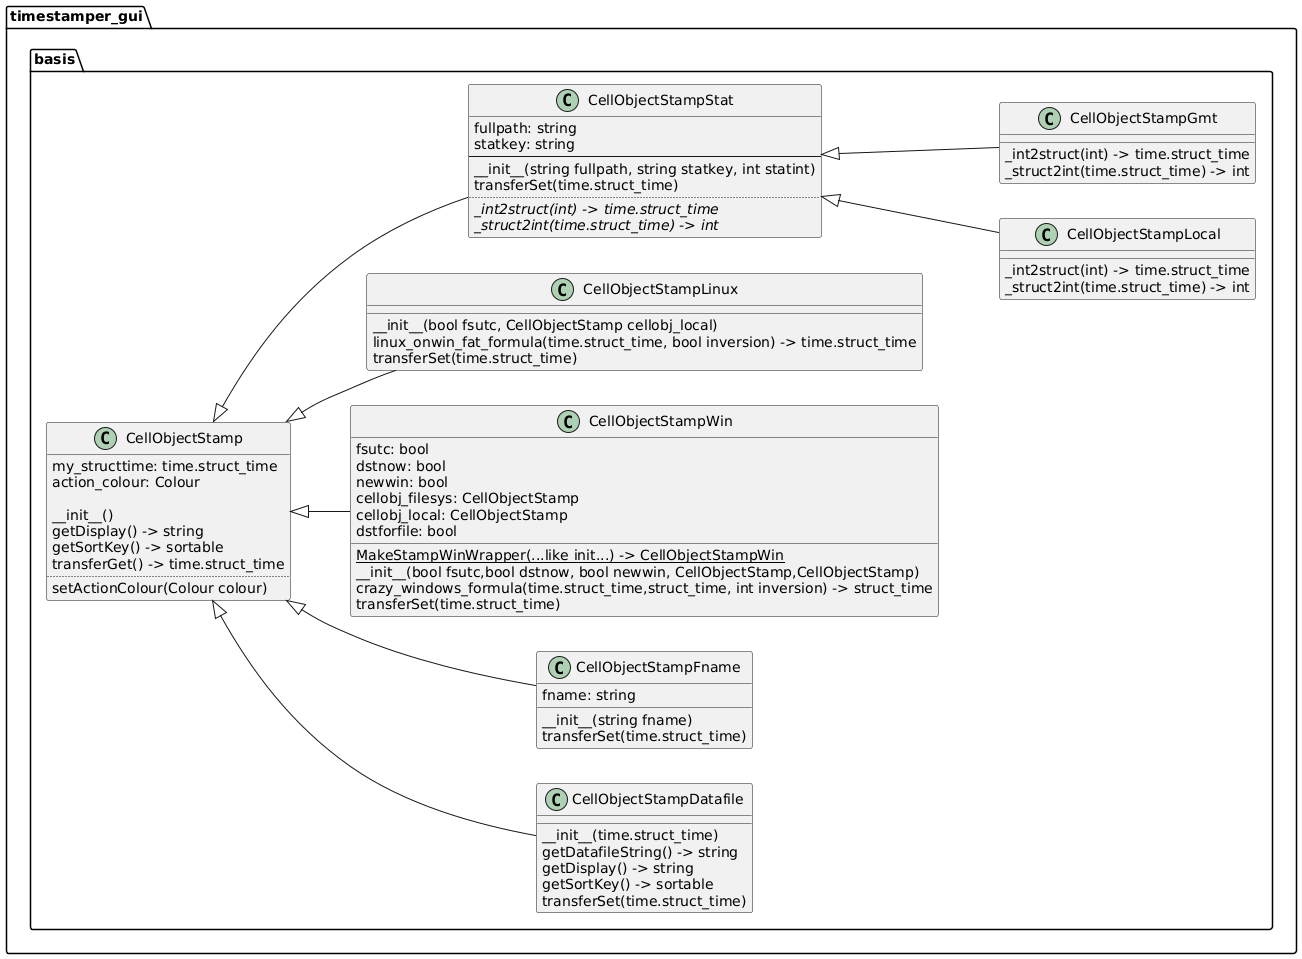

The diagram above was rendered by PlantUML. Its source (embedded in the PNG):
@startuml classes-5-co-stamp

left to right direction

class timestamper_gui.basis.CellObjectStampDatafile {
  __init__(time.struct_time)
  getDatafileString() -> string
  getDisplay() -> string
  getSortKey() -> sortable
  transferSet(time.struct_time)
}

class timestamper_gui.basis.CellObjectStampFname {
  fname: string

  __init__(string fname)
  transferSet(time.struct_time)
}

class timestamper_gui.basis.CellObjectStampWin {
  fsutc: bool
  dstnow: bool
  newwin: bool
  cellobj_filesys: CellObjectStamp
  cellobj_local: CellObjectStamp
  dstforfile: bool

  {static} MakeStampWinWrapper(...like init...) -> CellObjectStampWin
  __init__(bool fsutc,bool dstnow, bool newwin, CellObjectStamp,CellObjectStamp)
  crazy_windows_formula(time.struct_time,struct_time, int inversion) -> struct_time
  transferSet(time.struct_time)
}

class timestamper_gui.basis.CellObjectStampLinux {
  __init__(bool fsutc, CellObjectStamp cellobj_local)
  linux_onwin_fat_formula(time.struct_time, bool inversion) -> time.struct_time
  transferSet(time.struct_time)
}

class timestamper_gui.basis.CellObjectStampStat {
  fullpath: string
  statkey: string
  --
  __init__(string fullpath, string statkey, int statint)
  transferSet(time.struct_time)
  ..
  {abstract} _int2struct(int) -> time.struct_time
  {abstract} _struct2int(time.struct_time) -> int
}
class timestamper_gui.basis.CellObjectStampLocal {
  _int2struct(int) -> time.struct_time
  _struct2int(time.struct_time) -> int
}
class timestamper_gui.basis.CellObjectStampGmt {
  _int2struct(int) -> time.struct_time
  _struct2int(time.struct_time) -> int
}

class timestamper_gui.basis.CellObjectStamp {
  my_structtime: time.struct_time
  action_colour: Colour
  
  __init__()
  getDisplay() -> string
  getSortKey() -> sortable
  transferGet() -> time.struct_time
  ..
  setActionColour(Colour colour)
}

timestamper_gui.basis.CellObjectStamp <|-- timestamper_gui.basis.CellObjectStampStat
timestamper_gui.basis.CellObjectStampStat <|-- timestamper_gui.basis.CellObjectStampLocal
timestamper_gui.basis.CellObjectStampStat <|-- timestamper_gui.basis.CellObjectStampGmt
timestamper_gui.basis.CellObjectStamp <|-- timestamper_gui.basis.CellObjectStampLinux
timestamper_gui.basis.CellObjectStamp <|-- timestamper_gui.basis.CellObjectStampWin
timestamper_gui.basis.CellObjectStamp <|-- timestamper_gui.basis.CellObjectStampFname
timestamper_gui.basis.CellObjectStamp <|-- timestamper_gui.basis.CellObjectStampDatafile

'zerstoert das Layout
'timestamper_gui.basis.CellObjectStampLinux "1" *-- "1" timestamper_gui.basis.CellObjectStampStat : is based on
'timestamper_gui.basis.CellObjectStampWin   "1" *-- "1" timestamper_gui.basis.CellObjectStampStat : is based on

@enduml